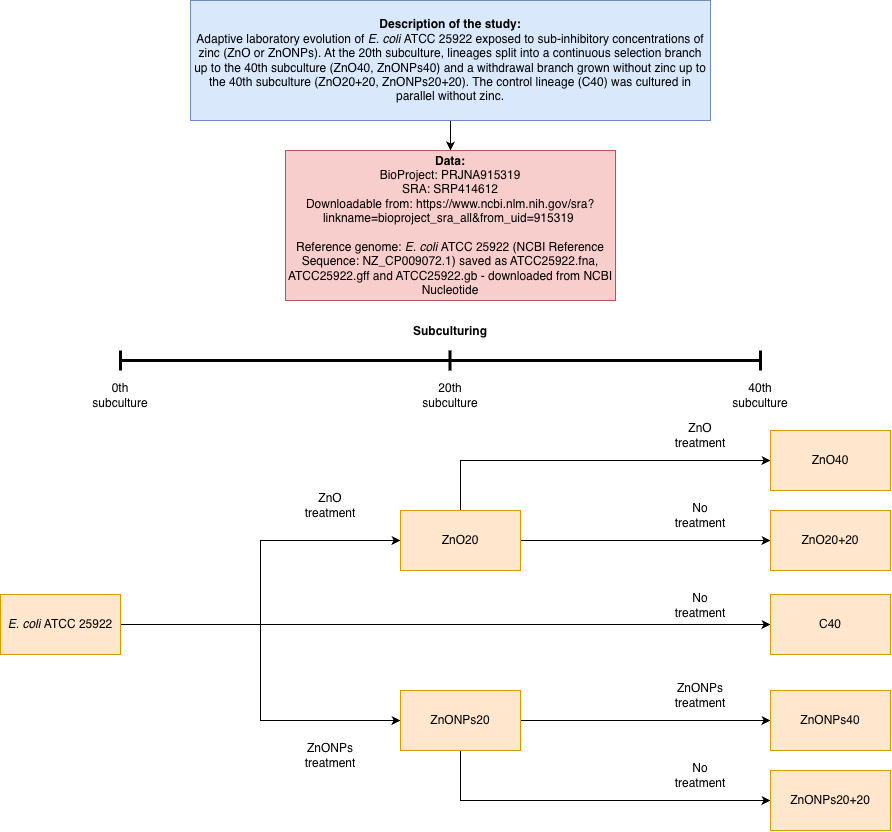

The diagram above was exported from draw.io. Its source (the exported page's mxGraphModel, read from the mxfile embedded in the PNG):
<mxGraphModel dx="2208" dy="786" grid="1" gridSize="10" guides="1" tooltips="1" connect="1" arrows="1" fold="1" page="1" pageScale="1" pageWidth="827" pageHeight="1169" math="0" shadow="0">
  <root>
    <mxCell id="0" />
    <mxCell id="1" parent="0" />
    <mxCell id="na6hEejC0UTmxkcFDf8I-3" edge="1" parent="1" source="na6hEejC0UTmxkcFDf8I-1" style="edgeStyle=orthogonalEdgeStyle;rounded=0;orthogonalLoop=1;jettySize=auto;html=1;entryX=0.5;entryY=0;entryDx=0;entryDy=0;defaultLabelBackgroundColor=page;" target="na6hEejC0UTmxkcFDf8I-2">
      <mxGeometry relative="1" as="geometry" />
    </mxCell>
    <mxCell id="na6hEejC0UTmxkcFDf8I-1" parent="1" style="rounded=0;whiteSpace=wrap;html=1;fillColor=#dae8fc;strokeColor=#6c8ebf;" value="&lt;div&gt;&lt;b&gt;Description of the study:&lt;/b&gt;&lt;/div&gt;&lt;div&gt;Adaptive laboratory evolution of &lt;i&gt;E. coli &lt;/i&gt;ATCC 25922 exposed to sub-inhibitory concentrations of zinc (ZnO or ZnONPs). At the 20th subculture, lineages split into a continuous selection branch up to the 40th subculture (ZnO40, ZnONPs40) and a withdrawal branch grown without zinc up to the 40th subculture (ZnO20+20, ZnONPs20+20). The control lineage (C40) was cultured in parallel without zinc.&lt;/div&gt;" vertex="1">
      <mxGeometry height="120" width="520" x="170" y="80" as="geometry" />
    </mxCell>
    <mxCell id="na6hEejC0UTmxkcFDf8I-2" parent="1" style="rounded=0;whiteSpace=wrap;html=1;fillColor=#f8cecc;strokeColor=#b85450;" value="&lt;div&gt;&lt;b&gt;Data:&lt;/b&gt;&lt;/div&gt;&lt;div&gt;BioProject:&amp;nbsp;PRJNA915319&lt;/div&gt;&lt;div&gt;SRA:&amp;nbsp;SRP414612&lt;/div&gt;&lt;div&gt;Downloadable from:&amp;nbsp;https://www.ncbi.nlm.nih.gov/sra?linkname=bioproject_sra_all&amp;amp;from_uid=915319&amp;nbsp;&lt;/div&gt;&lt;div&gt;&lt;br&gt;&lt;/div&gt;Reference genome: &lt;i&gt;E. coli &lt;/i&gt;ATCC 25922 (NCBI Reference Sequence: NZ_CP009072.1) saved as ATCC25922.fna, ATCC25922.gff and ATCC25922.gb - downloaded from NCBI Nucleotide" vertex="1">
      <mxGeometry height="150" width="330" x="265" y="230" as="geometry" />
    </mxCell>
    <mxCell id="na6hEejC0UTmxkcFDf8I-6" edge="1" parent="1" source="na6hEejC0UTmxkcFDf8I-4" style="edgeStyle=orthogonalEdgeStyle;rounded=0;orthogonalLoop=1;jettySize=auto;html=1;entryX=0;entryY=0.5;entryDx=0;entryDy=0;defaultLabelBackgroundColor=page;" target="na6hEejC0UTmxkcFDf8I-5">
      <mxGeometry relative="1" as="geometry" />
    </mxCell>
    <mxCell id="na6hEejC0UTmxkcFDf8I-18" edge="1" parent="1" source="na6hEejC0UTmxkcFDf8I-4" style="edgeStyle=orthogonalEdgeStyle;rounded=0;orthogonalLoop=1;jettySize=auto;html=1;entryX=0;entryY=0.5;entryDx=0;entryDy=0;defaultLabelBackgroundColor=page;" target="na6hEejC0UTmxkcFDf8I-16">
      <mxGeometry relative="1" as="geometry" />
    </mxCell>
    <mxCell id="na6hEejC0UTmxkcFDf8I-19" edge="1" parent="1" source="na6hEejC0UTmxkcFDf8I-4" style="edgeStyle=orthogonalEdgeStyle;rounded=0;orthogonalLoop=1;jettySize=auto;html=1;entryX=0;entryY=0.5;entryDx=0;entryDy=0;defaultLabelBackgroundColor=page;" target="na6hEejC0UTmxkcFDf8I-17">
      <mxGeometry relative="1" as="geometry" />
    </mxCell>
    <mxCell id="na6hEejC0UTmxkcFDf8I-4" parent="1" style="rounded=0;whiteSpace=wrap;html=1;fillColor=#ffe6cc;strokeColor=#d79b00;" value="&lt;i&gt;E. coli &lt;/i&gt;ATCC 25922" vertex="1">
      <mxGeometry height="60" width="120" x="-20" y="674" as="geometry" />
    </mxCell>
    <mxCell id="na6hEejC0UTmxkcFDf8I-5" parent="1" style="rounded=0;whiteSpace=wrap;html=1;fillColor=#ffe6cc;strokeColor=#d79b00;" value="C40" vertex="1">
      <mxGeometry height="60" width="120" x="750" y="674" as="geometry" />
    </mxCell>
    <mxCell id="na6hEejC0UTmxkcFDf8I-8" parent="1" style="text;html=1;whiteSpace=wrap;strokeColor=none;fillColor=none;align=center;verticalAlign=middle;rounded=0;fontStyle=1" value="Subculturing" vertex="1">
      <mxGeometry height="30" width="60" x="400" y="396" as="geometry" />
    </mxCell>
    <mxCell id="na6hEejC0UTmxkcFDf8I-9" edge="1" parent="1" style="endArrow=none;html=1;rounded=0;defaultLabelBackgroundColor=page;strokeWidth=3;" value="">
      <mxGeometry height="50" relative="1" width="50" as="geometry">
        <mxPoint x="429.5" y="450" as="sourcePoint" />
        <mxPoint x="429.5" y="430" as="targetPoint" />
      </mxGeometry>
    </mxCell>
    <mxCell id="na6hEejC0UTmxkcFDf8I-10" edge="1" parent="1" style="endArrow=none;html=1;rounded=0;defaultLabelBackgroundColor=page;strokeWidth=3;" value="">
      <mxGeometry height="50" relative="1" width="50" as="geometry">
        <mxPoint x="100" y="450" as="sourcePoint" />
        <mxPoint x="100" y="430" as="targetPoint" />
      </mxGeometry>
    </mxCell>
    <mxCell id="na6hEejC0UTmxkcFDf8I-11" edge="1" parent="1" style="endArrow=none;html=1;rounded=0;defaultLabelBackgroundColor=page;strokeWidth=3;" value="">
      <mxGeometry height="50" relative="1" width="50" as="geometry">
        <mxPoint x="100" y="440" as="sourcePoint" />
        <mxPoint x="740" y="440" as="targetPoint" />
      </mxGeometry>
    </mxCell>
    <mxCell id="na6hEejC0UTmxkcFDf8I-12" edge="1" parent="1" style="endArrow=none;html=1;rounded=0;defaultLabelBackgroundColor=page;strokeWidth=3;" value="">
      <mxGeometry height="50" relative="1" width="50" as="geometry">
        <mxPoint x="740" y="450" as="sourcePoint" />
        <mxPoint x="740" y="430" as="targetPoint" />
      </mxGeometry>
    </mxCell>
    <mxCell id="na6hEejC0UTmxkcFDf8I-13" parent="1" style="text;html=1;whiteSpace=wrap;strokeColor=none;fillColor=none;align=center;verticalAlign=middle;rounded=0;" value="0th subculture" vertex="1">
      <mxGeometry height="30" width="60" x="70" y="460" as="geometry" />
    </mxCell>
    <mxCell id="na6hEejC0UTmxkcFDf8I-14" parent="1" style="text;html=1;whiteSpace=wrap;strokeColor=none;fillColor=none;align=center;verticalAlign=middle;rounded=0;" value="20th subculture" vertex="1">
      <mxGeometry height="30" width="60" x="400" y="460" as="geometry" />
    </mxCell>
    <mxCell id="na6hEejC0UTmxkcFDf8I-15" parent="1" style="text;html=1;whiteSpace=wrap;strokeColor=none;fillColor=none;align=center;verticalAlign=middle;rounded=0;" value="40th subculture" vertex="1">
      <mxGeometry height="30" width="60" x="710" y="460" as="geometry" />
    </mxCell>
    <mxCell id="na6hEejC0UTmxkcFDf8I-22" edge="1" parent="1" source="na6hEejC0UTmxkcFDf8I-16" style="edgeStyle=orthogonalEdgeStyle;rounded=0;orthogonalLoop=1;jettySize=auto;html=1;entryX=0;entryY=0.5;entryDx=0;entryDy=0;defaultLabelBackgroundColor=page;" target="na6hEejC0UTmxkcFDf8I-20">
      <mxGeometry relative="1" as="geometry">
        <Array as="points">
          <mxPoint x="440" y="540" />
        </Array>
      </mxGeometry>
    </mxCell>
    <mxCell id="na6hEejC0UTmxkcFDf8I-23" edge="1" parent="1" source="na6hEejC0UTmxkcFDf8I-16" style="edgeStyle=orthogonalEdgeStyle;rounded=0;orthogonalLoop=1;jettySize=auto;html=1;entryX=0;entryY=0.5;entryDx=0;entryDy=0;defaultLabelBackgroundColor=page;" target="na6hEejC0UTmxkcFDf8I-21">
      <mxGeometry relative="1" as="geometry" />
    </mxCell>
    <mxCell id="na6hEejC0UTmxkcFDf8I-16" parent="1" style="rounded=0;whiteSpace=wrap;html=1;fillColor=#ffe6cc;strokeColor=#d79b00;" value="ZnO20" vertex="1">
      <mxGeometry height="60" width="120" x="380" y="590" as="geometry" />
    </mxCell>
    <mxCell id="na6hEejC0UTmxkcFDf8I-26" edge="1" parent="1" source="na6hEejC0UTmxkcFDf8I-17" style="edgeStyle=orthogonalEdgeStyle;rounded=0;orthogonalLoop=1;jettySize=auto;html=1;entryX=0;entryY=0.5;entryDx=0;entryDy=0;defaultLabelBackgroundColor=page;" target="na6hEejC0UTmxkcFDf8I-24">
      <mxGeometry relative="1" as="geometry" />
    </mxCell>
    <mxCell id="na6hEejC0UTmxkcFDf8I-27" edge="1" parent="1" source="na6hEejC0UTmxkcFDf8I-17" style="edgeStyle=orthogonalEdgeStyle;rounded=0;orthogonalLoop=1;jettySize=auto;html=1;entryX=0;entryY=0.5;entryDx=0;entryDy=0;defaultLabelBackgroundColor=page;" target="na6hEejC0UTmxkcFDf8I-25">
      <mxGeometry relative="1" as="geometry">
        <Array as="points">
          <mxPoint x="440" y="880" />
        </Array>
      </mxGeometry>
    </mxCell>
    <mxCell id="na6hEejC0UTmxkcFDf8I-17" parent="1" style="rounded=0;whiteSpace=wrap;html=1;fillColor=#ffe6cc;strokeColor=#d79b00;" value="ZnONPs20" vertex="1">
      <mxGeometry height="60" width="120" x="380" y="770" as="geometry" />
    </mxCell>
    <mxCell id="na6hEejC0UTmxkcFDf8I-20" parent="1" style="rounded=0;whiteSpace=wrap;html=1;fillColor=#ffe6cc;strokeColor=#d79b00;" value="ZnO40" vertex="1">
      <mxGeometry height="60" width="120" x="750" y="510" as="geometry" />
    </mxCell>
    <mxCell id="na6hEejC0UTmxkcFDf8I-21" parent="1" style="rounded=0;whiteSpace=wrap;html=1;fillColor=#ffe6cc;strokeColor=#d79b00;" value="ZnO20+20" vertex="1">
      <mxGeometry height="60" width="120" x="750" y="590" as="geometry" />
    </mxCell>
    <mxCell id="na6hEejC0UTmxkcFDf8I-24" parent="1" style="rounded=0;whiteSpace=wrap;html=1;fillColor=#ffe6cc;strokeColor=#d79b00;" value="ZnONPs40" vertex="1">
      <mxGeometry height="60" width="120" x="750" y="770" as="geometry" />
    </mxCell>
    <mxCell id="na6hEejC0UTmxkcFDf8I-25" parent="1" style="rounded=0;whiteSpace=wrap;html=1;fillColor=#ffe6cc;strokeColor=#d79b00;" value="ZnONPs20+20" vertex="1">
      <mxGeometry height="60" width="120" x="750" y="850" as="geometry" />
    </mxCell>
    <mxCell id="na6hEejC0UTmxkcFDf8I-28" parent="1" style="text;html=1;whiteSpace=wrap;strokeColor=none;fillColor=none;align=center;verticalAlign=middle;rounded=0;" value="ZnO treatment" vertex="1">
      <mxGeometry height="30" width="60" x="280" y="570" as="geometry" />
    </mxCell>
    <mxCell id="na6hEejC0UTmxkcFDf8I-30" parent="1" style="text;html=1;whiteSpace=wrap;strokeColor=none;fillColor=none;align=center;verticalAlign=middle;rounded=0;" value="ZnONPs treatment" vertex="1">
      <mxGeometry height="30" width="60" x="280" y="820" as="geometry" />
    </mxCell>
    <mxCell id="na6hEejC0UTmxkcFDf8I-31" parent="1" style="text;html=1;whiteSpace=wrap;strokeColor=none;fillColor=none;align=center;verticalAlign=middle;rounded=0;" value="ZnO treatment" vertex="1">
      <mxGeometry height="30" width="60" x="650" y="500" as="geometry" />
    </mxCell>
    <mxCell id="na6hEejC0UTmxkcFDf8I-32" parent="1" style="text;html=1;whiteSpace=wrap;strokeColor=none;fillColor=none;align=center;verticalAlign=middle;rounded=0;" value="ZnONPs treatment" vertex="1">
      <mxGeometry height="30" width="60" x="650" y="760" as="geometry" />
    </mxCell>
    <mxCell id="na6hEejC0UTmxkcFDf8I-33" parent="1" style="text;html=1;whiteSpace=wrap;strokeColor=none;fillColor=none;align=center;verticalAlign=middle;rounded=0;" value="No treatment" vertex="1">
      <mxGeometry height="30" width="60" x="650" y="580" as="geometry" />
    </mxCell>
    <mxCell id="na6hEejC0UTmxkcFDf8I-34" parent="1" style="text;html=1;whiteSpace=wrap;strokeColor=none;fillColor=none;align=center;verticalAlign=middle;rounded=0;" value="No treatment" vertex="1">
      <mxGeometry height="30" width="60" x="650" y="670" as="geometry" />
    </mxCell>
    <mxCell id="na6hEejC0UTmxkcFDf8I-35" parent="1" style="text;html=1;whiteSpace=wrap;strokeColor=none;fillColor=none;align=center;verticalAlign=middle;rounded=0;" value="No treatment" vertex="1">
      <mxGeometry height="30" width="60" x="650" y="840" as="geometry" />
    </mxCell>
  </root>
</mxGraphModel>